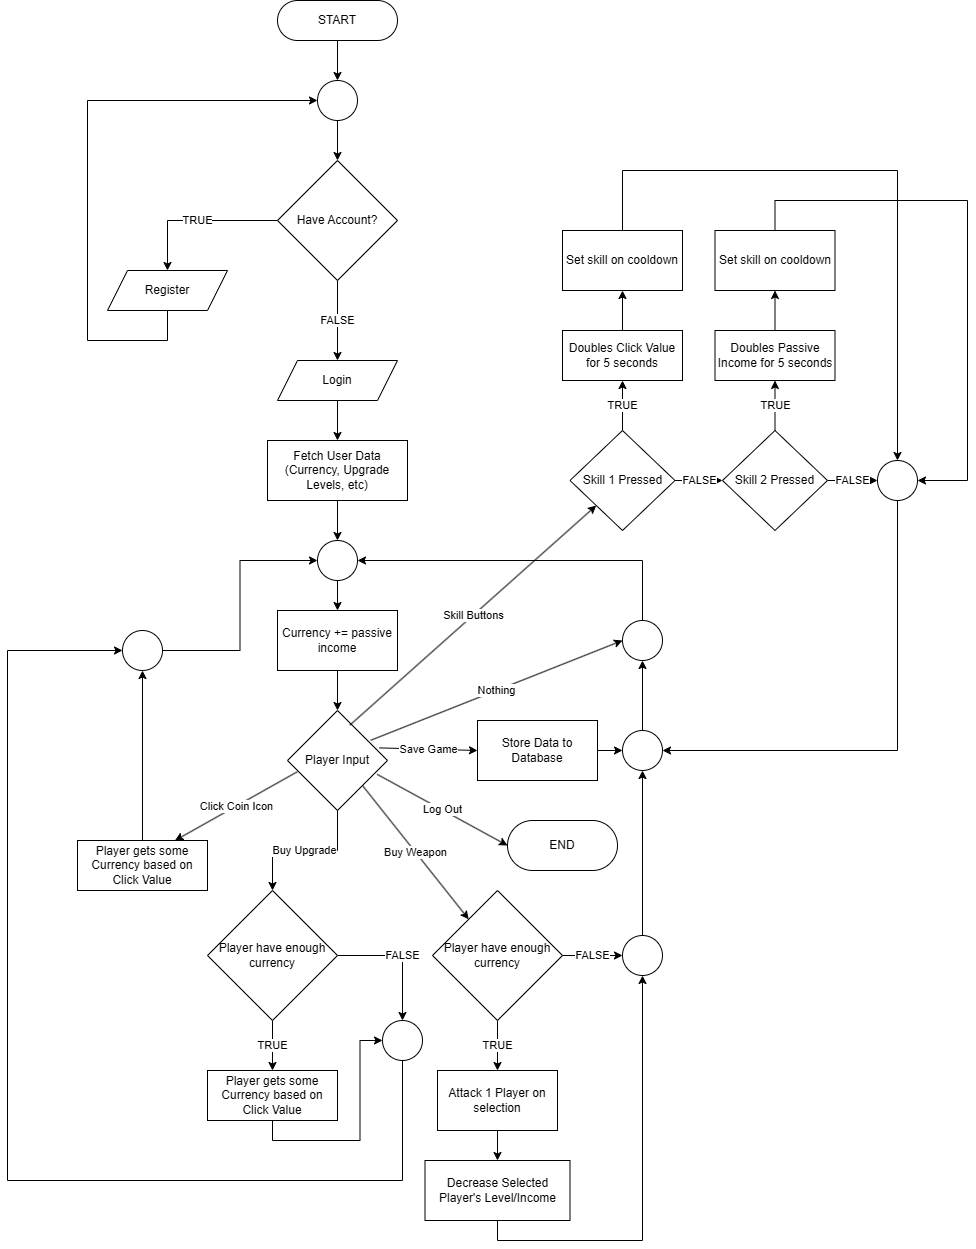

The diagram above was exported from draw.io. Its source (the exported page's mxGraphModel, read from the mxfile embedded in the PNG):
<mxGraphModel dx="1042" dy="630" grid="1" gridSize="10" guides="1" tooltips="1" connect="1" arrows="1" fold="1" page="1" pageScale="1" pageWidth="850" pageHeight="1100" math="0" shadow="0">
  <root>
    <mxCell id="0" />
    <mxCell id="1" parent="0" />
    <mxCell id="BCy9KBn-7odokUfV-Y2b-13" style="edgeStyle=orthogonalEdgeStyle;rounded=0;orthogonalLoop=1;jettySize=auto;html=1;entryX=0.5;entryY=0;entryDx=0;entryDy=0;" edge="1" parent="1" source="BCy9KBn-7odokUfV-Y2b-1" target="BCy9KBn-7odokUfV-Y2b-7">
      <mxGeometry relative="1" as="geometry" />
    </mxCell>
    <mxCell id="BCy9KBn-7odokUfV-Y2b-1" value="START" style="rounded=1;whiteSpace=wrap;html=1;arcSize=50;" vertex="1" parent="1">
      <mxGeometry x="340" y="110" width="120" height="40" as="geometry" />
    </mxCell>
    <mxCell id="BCy9KBn-7odokUfV-Y2b-5" value="TRUE" style="edgeStyle=orthogonalEdgeStyle;rounded=0;orthogonalLoop=1;jettySize=auto;html=1;entryX=0.5;entryY=0;entryDx=0;entryDy=0;" edge="1" parent="1" source="BCy9KBn-7odokUfV-Y2b-2" target="BCy9KBn-7odokUfV-Y2b-3">
      <mxGeometry relative="1" as="geometry" />
    </mxCell>
    <mxCell id="BCy9KBn-7odokUfV-Y2b-6" value="FALSE" style="edgeStyle=orthogonalEdgeStyle;rounded=0;orthogonalLoop=1;jettySize=auto;html=1;entryX=0.5;entryY=0;entryDx=0;entryDy=0;" edge="1" parent="1" source="BCy9KBn-7odokUfV-Y2b-2" target="BCy9KBn-7odokUfV-Y2b-4">
      <mxGeometry relative="1" as="geometry">
        <mxPoint as="offset" />
      </mxGeometry>
    </mxCell>
    <mxCell id="BCy9KBn-7odokUfV-Y2b-2" value="Have Account?" style="rhombus;whiteSpace=wrap;html=1;" vertex="1" parent="1">
      <mxGeometry x="340" y="270" width="120" height="120" as="geometry" />
    </mxCell>
    <mxCell id="BCy9KBn-7odokUfV-Y2b-9" style="edgeStyle=orthogonalEdgeStyle;rounded=0;orthogonalLoop=1;jettySize=auto;html=1;entryX=0;entryY=0.5;entryDx=0;entryDy=0;" edge="1" parent="1" source="BCy9KBn-7odokUfV-Y2b-3" target="BCy9KBn-7odokUfV-Y2b-7">
      <mxGeometry relative="1" as="geometry">
        <Array as="points">
          <mxPoint x="230" y="450" />
          <mxPoint x="150" y="450" />
          <mxPoint x="150" y="210" />
        </Array>
      </mxGeometry>
    </mxCell>
    <mxCell id="BCy9KBn-7odokUfV-Y2b-3" value="Register" style="shape=parallelogram;perimeter=parallelogramPerimeter;whiteSpace=wrap;html=1;fixedSize=1;" vertex="1" parent="1">
      <mxGeometry x="170" y="380" width="120" height="40" as="geometry" />
    </mxCell>
    <mxCell id="BCy9KBn-7odokUfV-Y2b-12" style="edgeStyle=orthogonalEdgeStyle;rounded=0;orthogonalLoop=1;jettySize=auto;html=1;entryX=0.5;entryY=0;entryDx=0;entryDy=0;" edge="1" parent="1" source="BCy9KBn-7odokUfV-Y2b-4" target="BCy9KBn-7odokUfV-Y2b-11">
      <mxGeometry relative="1" as="geometry" />
    </mxCell>
    <mxCell id="BCy9KBn-7odokUfV-Y2b-4" value="Login" style="shape=parallelogram;perimeter=parallelogramPerimeter;whiteSpace=wrap;html=1;fixedSize=1;" vertex="1" parent="1">
      <mxGeometry x="340" y="470" width="120" height="40" as="geometry" />
    </mxCell>
    <mxCell id="BCy9KBn-7odokUfV-Y2b-10" style="edgeStyle=orthogonalEdgeStyle;rounded=0;orthogonalLoop=1;jettySize=auto;html=1;entryX=0.5;entryY=0;entryDx=0;entryDy=0;" edge="1" parent="1" source="BCy9KBn-7odokUfV-Y2b-7" target="BCy9KBn-7odokUfV-Y2b-2">
      <mxGeometry relative="1" as="geometry" />
    </mxCell>
    <mxCell id="BCy9KBn-7odokUfV-Y2b-7" value="" style="ellipse;whiteSpace=wrap;html=1;aspect=fixed;" vertex="1" parent="1">
      <mxGeometry x="380" y="190" width="40" height="40" as="geometry" />
    </mxCell>
    <mxCell id="BCy9KBn-7odokUfV-Y2b-56" style="edgeStyle=orthogonalEdgeStyle;rounded=0;orthogonalLoop=1;jettySize=auto;html=1;entryX=0.5;entryY=0;entryDx=0;entryDy=0;" edge="1" parent="1" source="BCy9KBn-7odokUfV-Y2b-11" target="BCy9KBn-7odokUfV-Y2b-31">
      <mxGeometry relative="1" as="geometry" />
    </mxCell>
    <mxCell id="BCy9KBn-7odokUfV-Y2b-11" value="Fetch User Data (Currency, Upgrade Levels, etc)" style="rounded=0;whiteSpace=wrap;html=1;" vertex="1" parent="1">
      <mxGeometry x="330" y="550" width="140" height="60" as="geometry" />
    </mxCell>
    <mxCell id="BCy9KBn-7odokUfV-Y2b-32" value="Buy Upgrade" style="edgeStyle=orthogonalEdgeStyle;rounded=0;orthogonalLoop=1;jettySize=auto;html=1;entryX=0.5;entryY=0;entryDx=0;entryDy=0;" edge="1" parent="1" source="BCy9KBn-7odokUfV-Y2b-17" target="BCy9KBn-7odokUfV-Y2b-29">
      <mxGeometry relative="1" as="geometry" />
    </mxCell>
    <mxCell id="BCy9KBn-7odokUfV-Y2b-17" value="Player Input" style="rhombus;whiteSpace=wrap;html=1;" vertex="1" parent="1">
      <mxGeometry x="350" y="820" width="100" height="100" as="geometry" />
    </mxCell>
    <mxCell id="BCy9KBn-7odokUfV-Y2b-52" style="edgeStyle=orthogonalEdgeStyle;rounded=0;orthogonalLoop=1;jettySize=auto;html=1;entryX=0.5;entryY=1;entryDx=0;entryDy=0;" edge="1" parent="1" source="BCy9KBn-7odokUfV-Y2b-23" target="BCy9KBn-7odokUfV-Y2b-49">
      <mxGeometry relative="1" as="geometry" />
    </mxCell>
    <mxCell id="BCy9KBn-7odokUfV-Y2b-23" value="Player gets some Currency based on Click Value" style="rounded=0;whiteSpace=wrap;html=1;" vertex="1" parent="1">
      <mxGeometry x="140" y="950" width="130" height="50" as="geometry" />
    </mxCell>
    <mxCell id="BCy9KBn-7odokUfV-Y2b-26" value="Click Coin Icon" style="endArrow=classic;html=1;rounded=0;exitX=0.096;exitY=0.614;exitDx=0;exitDy=0;exitPerimeter=0;entryX=0.75;entryY=0;entryDx=0;entryDy=0;" edge="1" parent="1" source="BCy9KBn-7odokUfV-Y2b-17" target="BCy9KBn-7odokUfV-Y2b-23">
      <mxGeometry width="50" height="50" relative="1" as="geometry">
        <mxPoint x="500" y="760" as="sourcePoint" />
        <mxPoint x="550" y="710" as="targetPoint" />
      </mxGeometry>
    </mxCell>
    <mxCell id="BCy9KBn-7odokUfV-Y2b-40" style="edgeStyle=orthogonalEdgeStyle;rounded=0;orthogonalLoop=1;jettySize=auto;html=1;entryX=0;entryY=0.5;entryDx=0;entryDy=0;exitX=0.5;exitY=1;exitDx=0;exitDy=0;" edge="1" parent="1" source="BCy9KBn-7odokUfV-Y2b-27" target="BCy9KBn-7odokUfV-Y2b-37">
      <mxGeometry relative="1" as="geometry" />
    </mxCell>
    <mxCell id="BCy9KBn-7odokUfV-Y2b-27" value="Player gets some Currency based on Click Value" style="rounded=0;whiteSpace=wrap;html=1;" vertex="1" parent="1">
      <mxGeometry x="270" y="1180" width="130" height="50" as="geometry" />
    </mxCell>
    <mxCell id="BCy9KBn-7odokUfV-Y2b-30" value="TRUE" style="edgeStyle=orthogonalEdgeStyle;rounded=0;orthogonalLoop=1;jettySize=auto;html=1;entryX=0.5;entryY=0;entryDx=0;entryDy=0;" edge="1" parent="1" source="BCy9KBn-7odokUfV-Y2b-29" target="BCy9KBn-7odokUfV-Y2b-27">
      <mxGeometry relative="1" as="geometry" />
    </mxCell>
    <mxCell id="BCy9KBn-7odokUfV-Y2b-38" value="FALSE" style="edgeStyle=orthogonalEdgeStyle;rounded=0;orthogonalLoop=1;jettySize=auto;html=1;entryX=0.5;entryY=0;entryDx=0;entryDy=0;" edge="1" parent="1" source="BCy9KBn-7odokUfV-Y2b-29" target="BCy9KBn-7odokUfV-Y2b-37">
      <mxGeometry relative="1" as="geometry" />
    </mxCell>
    <mxCell id="BCy9KBn-7odokUfV-Y2b-29" value="Player have enough currency" style="rhombus;whiteSpace=wrap;html=1;" vertex="1" parent="1">
      <mxGeometry x="270" y="1000" width="130" height="130" as="geometry" />
    </mxCell>
    <mxCell id="BCy9KBn-7odokUfV-Y2b-80" style="edgeStyle=orthogonalEdgeStyle;rounded=0;orthogonalLoop=1;jettySize=auto;html=1;entryX=0.5;entryY=0;entryDx=0;entryDy=0;" edge="1" parent="1" source="BCy9KBn-7odokUfV-Y2b-31" target="BCy9KBn-7odokUfV-Y2b-78">
      <mxGeometry relative="1" as="geometry" />
    </mxCell>
    <mxCell id="BCy9KBn-7odokUfV-Y2b-31" value="" style="ellipse;whiteSpace=wrap;html=1;aspect=fixed;" vertex="1" parent="1">
      <mxGeometry x="380" y="650" width="40" height="40" as="geometry" />
    </mxCell>
    <mxCell id="BCy9KBn-7odokUfV-Y2b-42" value="TRUE" style="edgeStyle=orthogonalEdgeStyle;rounded=0;orthogonalLoop=1;jettySize=auto;html=1;entryX=0.5;entryY=0;entryDx=0;entryDy=0;" edge="1" parent="1" source="BCy9KBn-7odokUfV-Y2b-33" target="BCy9KBn-7odokUfV-Y2b-41">
      <mxGeometry relative="1" as="geometry" />
    </mxCell>
    <mxCell id="BCy9KBn-7odokUfV-Y2b-45" value="FALSE" style="edgeStyle=orthogonalEdgeStyle;rounded=0;orthogonalLoop=1;jettySize=auto;html=1;entryX=0;entryY=0.5;entryDx=0;entryDy=0;" edge="1" parent="1" source="BCy9KBn-7odokUfV-Y2b-33" target="BCy9KBn-7odokUfV-Y2b-44">
      <mxGeometry relative="1" as="geometry" />
    </mxCell>
    <mxCell id="BCy9KBn-7odokUfV-Y2b-33" value="Player have enough currency" style="rhombus;whiteSpace=wrap;html=1;" vertex="1" parent="1">
      <mxGeometry x="495" y="1000" width="130" height="130" as="geometry" />
    </mxCell>
    <mxCell id="BCy9KBn-7odokUfV-Y2b-35" value="Buy Weapon" style="endArrow=classic;html=1;rounded=0;exitX=1;exitY=1;exitDx=0;exitDy=0;" edge="1" parent="1" source="BCy9KBn-7odokUfV-Y2b-17" target="BCy9KBn-7odokUfV-Y2b-33">
      <mxGeometry width="50" height="50" relative="1" as="geometry">
        <mxPoint x="500" y="970" as="sourcePoint" />
        <mxPoint x="550" y="920" as="targetPoint" />
      </mxGeometry>
    </mxCell>
    <mxCell id="BCy9KBn-7odokUfV-Y2b-51" style="edgeStyle=orthogonalEdgeStyle;rounded=0;orthogonalLoop=1;jettySize=auto;html=1;entryX=0;entryY=0.5;entryDx=0;entryDy=0;" edge="1" parent="1" source="BCy9KBn-7odokUfV-Y2b-37" target="BCy9KBn-7odokUfV-Y2b-49">
      <mxGeometry relative="1" as="geometry">
        <Array as="points">
          <mxPoint x="465" y="1290" />
          <mxPoint x="70" y="1290" />
          <mxPoint x="70" y="760" />
        </Array>
      </mxGeometry>
    </mxCell>
    <mxCell id="BCy9KBn-7odokUfV-Y2b-37" value="" style="ellipse;whiteSpace=wrap;html=1;aspect=fixed;" vertex="1" parent="1">
      <mxGeometry x="445" y="1130" width="40" height="40" as="geometry" />
    </mxCell>
    <mxCell id="BCy9KBn-7odokUfV-Y2b-97" style="edgeStyle=orthogonalEdgeStyle;rounded=0;orthogonalLoop=1;jettySize=auto;html=1;entryX=0.5;entryY=0;entryDx=0;entryDy=0;" edge="1" parent="1" source="BCy9KBn-7odokUfV-Y2b-41" target="BCy9KBn-7odokUfV-Y2b-96">
      <mxGeometry relative="1" as="geometry" />
    </mxCell>
    <mxCell id="BCy9KBn-7odokUfV-Y2b-41" value="Attack 1 Player on selection" style="rounded=0;whiteSpace=wrap;html=1;" vertex="1" parent="1">
      <mxGeometry x="500" y="1180" width="120" height="60" as="geometry" />
    </mxCell>
    <mxCell id="BCy9KBn-7odokUfV-Y2b-60" style="edgeStyle=orthogonalEdgeStyle;rounded=0;orthogonalLoop=1;jettySize=auto;html=1;entryX=0.5;entryY=1;entryDx=0;entryDy=0;" edge="1" parent="1" source="BCy9KBn-7odokUfV-Y2b-44" target="BCy9KBn-7odokUfV-Y2b-59">
      <mxGeometry relative="1" as="geometry" />
    </mxCell>
    <mxCell id="BCy9KBn-7odokUfV-Y2b-44" value="" style="ellipse;whiteSpace=wrap;html=1;aspect=fixed;" vertex="1" parent="1">
      <mxGeometry x="685" y="1045" width="40" height="40" as="geometry" />
    </mxCell>
    <mxCell id="BCy9KBn-7odokUfV-Y2b-50" style="edgeStyle=orthogonalEdgeStyle;rounded=0;orthogonalLoop=1;jettySize=auto;html=1;entryX=0;entryY=0.5;entryDx=0;entryDy=0;" edge="1" parent="1" source="BCy9KBn-7odokUfV-Y2b-49" target="BCy9KBn-7odokUfV-Y2b-31">
      <mxGeometry relative="1" as="geometry" />
    </mxCell>
    <mxCell id="BCy9KBn-7odokUfV-Y2b-49" value="" style="ellipse;whiteSpace=wrap;html=1;aspect=fixed;" vertex="1" parent="1">
      <mxGeometry x="185" y="740" width="40" height="40" as="geometry" />
    </mxCell>
    <mxCell id="BCy9KBn-7odokUfV-Y2b-53" value="END" style="rounded=1;whiteSpace=wrap;html=1;arcSize=50;" vertex="1" parent="1">
      <mxGeometry x="570" y="930" width="110" height="50" as="geometry" />
    </mxCell>
    <mxCell id="BCy9KBn-7odokUfV-Y2b-55" value="Log Out" style="endArrow=classic;html=1;rounded=0;entryX=0;entryY=0.5;entryDx=0;entryDy=0;exitX=0.896;exitY=0.638;exitDx=0;exitDy=0;exitPerimeter=0;" edge="1" parent="1" source="BCy9KBn-7odokUfV-Y2b-17" target="BCy9KBn-7odokUfV-Y2b-53">
      <mxGeometry width="50" height="50" relative="1" as="geometry">
        <mxPoint x="500" y="1070" as="sourcePoint" />
        <mxPoint x="550" y="1020" as="targetPoint" />
      </mxGeometry>
    </mxCell>
    <mxCell id="BCy9KBn-7odokUfV-Y2b-61" style="edgeStyle=orthogonalEdgeStyle;rounded=0;orthogonalLoop=1;jettySize=auto;html=1;entryX=0;entryY=0.5;entryDx=0;entryDy=0;" edge="1" parent="1" source="BCy9KBn-7odokUfV-Y2b-57" target="BCy9KBn-7odokUfV-Y2b-59">
      <mxGeometry relative="1" as="geometry" />
    </mxCell>
    <mxCell id="BCy9KBn-7odokUfV-Y2b-57" value="Store Data to Database" style="rounded=0;whiteSpace=wrap;html=1;" vertex="1" parent="1">
      <mxGeometry x="540" y="830" width="120" height="60" as="geometry" />
    </mxCell>
    <mxCell id="BCy9KBn-7odokUfV-Y2b-58" value="Save Game" style="endArrow=classic;html=1;rounded=0;entryX=0;entryY=0.5;entryDx=0;entryDy=0;exitX=0.92;exitY=0.374;exitDx=0;exitDy=0;exitPerimeter=0;" edge="1" parent="1" source="BCy9KBn-7odokUfV-Y2b-17" target="BCy9KBn-7odokUfV-Y2b-57">
      <mxGeometry width="50" height="50" relative="1" as="geometry">
        <mxPoint x="500" y="970" as="sourcePoint" />
        <mxPoint x="550" y="920" as="targetPoint" />
      </mxGeometry>
    </mxCell>
    <mxCell id="BCy9KBn-7odokUfV-Y2b-62" style="edgeStyle=orthogonalEdgeStyle;rounded=0;orthogonalLoop=1;jettySize=auto;html=1;entryX=1;entryY=0.5;entryDx=0;entryDy=0;" edge="1" parent="1" source="BCy9KBn-7odokUfV-Y2b-92" target="BCy9KBn-7odokUfV-Y2b-31">
      <mxGeometry relative="1" as="geometry">
        <Array as="points">
          <mxPoint x="705" y="670" />
        </Array>
      </mxGeometry>
    </mxCell>
    <mxCell id="BCy9KBn-7odokUfV-Y2b-94" style="edgeStyle=orthogonalEdgeStyle;rounded=0;orthogonalLoop=1;jettySize=auto;html=1;entryX=0.5;entryY=1;entryDx=0;entryDy=0;" edge="1" parent="1" source="BCy9KBn-7odokUfV-Y2b-59" target="BCy9KBn-7odokUfV-Y2b-92">
      <mxGeometry relative="1" as="geometry" />
    </mxCell>
    <mxCell id="BCy9KBn-7odokUfV-Y2b-59" value="" style="ellipse;whiteSpace=wrap;html=1;aspect=fixed;" vertex="1" parent="1">
      <mxGeometry x="685" y="840" width="40" height="40" as="geometry" />
    </mxCell>
    <mxCell id="BCy9KBn-7odokUfV-Y2b-66" value="TRUE" style="edgeStyle=orthogonalEdgeStyle;rounded=0;orthogonalLoop=1;jettySize=auto;html=1;entryX=0.5;entryY=1;entryDx=0;entryDy=0;" edge="1" parent="1" source="BCy9KBn-7odokUfV-Y2b-63" target="BCy9KBn-7odokUfV-Y2b-65">
      <mxGeometry relative="1" as="geometry" />
    </mxCell>
    <mxCell id="BCy9KBn-7odokUfV-Y2b-71" value="FALSE" style="edgeStyle=orthogonalEdgeStyle;rounded=0;orthogonalLoop=1;jettySize=auto;html=1;entryX=0;entryY=0.5;entryDx=0;entryDy=0;" edge="1" parent="1" source="BCy9KBn-7odokUfV-Y2b-63" target="BCy9KBn-7odokUfV-Y2b-68">
      <mxGeometry relative="1" as="geometry" />
    </mxCell>
    <mxCell id="BCy9KBn-7odokUfV-Y2b-63" value="Skill 1 Pressed" style="rhombus;whiteSpace=wrap;html=1;" vertex="1" parent="1">
      <mxGeometry x="632.5" y="540" width="105" height="100" as="geometry" />
    </mxCell>
    <mxCell id="BCy9KBn-7odokUfV-Y2b-64" value="Skill Buttons" style="endArrow=classic;html=1;rounded=0;entryX=0;entryY=1;entryDx=0;entryDy=0;exitX=0.624;exitY=0.146;exitDx=0;exitDy=0;exitPerimeter=0;" edge="1" parent="1" source="BCy9KBn-7odokUfV-Y2b-17" target="BCy9KBn-7odokUfV-Y2b-63">
      <mxGeometry width="50" height="50" relative="1" as="geometry">
        <mxPoint x="500" y="760" as="sourcePoint" />
        <mxPoint x="550" y="710" as="targetPoint" />
      </mxGeometry>
    </mxCell>
    <mxCell id="BCy9KBn-7odokUfV-Y2b-73" style="edgeStyle=orthogonalEdgeStyle;rounded=0;orthogonalLoop=1;jettySize=auto;html=1;entryX=0.5;entryY=1;entryDx=0;entryDy=0;" edge="1" parent="1" source="BCy9KBn-7odokUfV-Y2b-65" target="BCy9KBn-7odokUfV-Y2b-72">
      <mxGeometry relative="1" as="geometry" />
    </mxCell>
    <mxCell id="BCy9KBn-7odokUfV-Y2b-65" value="Doubles Click Value for 5 seconds" style="rounded=0;whiteSpace=wrap;html=1;" vertex="1" parent="1">
      <mxGeometry x="625" y="440" width="120" height="50" as="geometry" />
    </mxCell>
    <mxCell id="BCy9KBn-7odokUfV-Y2b-75" value="TRUE" style="edgeStyle=orthogonalEdgeStyle;rounded=0;orthogonalLoop=1;jettySize=auto;html=1;entryX=0.5;entryY=1;entryDx=0;entryDy=0;" edge="1" parent="1" source="BCy9KBn-7odokUfV-Y2b-68" target="BCy9KBn-7odokUfV-Y2b-74">
      <mxGeometry relative="1" as="geometry" />
    </mxCell>
    <mxCell id="BCy9KBn-7odokUfV-Y2b-88" value="FALSE" style="edgeStyle=orthogonalEdgeStyle;rounded=0;orthogonalLoop=1;jettySize=auto;html=1;entryX=0;entryY=0.5;entryDx=0;entryDy=0;" edge="1" parent="1" source="BCy9KBn-7odokUfV-Y2b-68" target="BCy9KBn-7odokUfV-Y2b-86">
      <mxGeometry relative="1" as="geometry" />
    </mxCell>
    <mxCell id="BCy9KBn-7odokUfV-Y2b-68" value="Skill 2 Pressed" style="rhombus;whiteSpace=wrap;html=1;" vertex="1" parent="1">
      <mxGeometry x="785" y="540" width="105" height="100" as="geometry" />
    </mxCell>
    <mxCell id="BCy9KBn-7odokUfV-Y2b-90" style="edgeStyle=orthogonalEdgeStyle;rounded=0;orthogonalLoop=1;jettySize=auto;html=1;entryX=0.5;entryY=0;entryDx=0;entryDy=0;" edge="1" parent="1" source="BCy9KBn-7odokUfV-Y2b-72" target="BCy9KBn-7odokUfV-Y2b-86">
      <mxGeometry relative="1" as="geometry">
        <Array as="points">
          <mxPoint x="685" y="280" />
          <mxPoint x="960" y="280" />
        </Array>
      </mxGeometry>
    </mxCell>
    <mxCell id="BCy9KBn-7odokUfV-Y2b-72" value="Set skill on cooldown" style="rounded=0;whiteSpace=wrap;html=1;" vertex="1" parent="1">
      <mxGeometry x="625" y="340" width="120" height="60" as="geometry" />
    </mxCell>
    <mxCell id="BCy9KBn-7odokUfV-Y2b-77" style="edgeStyle=orthogonalEdgeStyle;rounded=0;orthogonalLoop=1;jettySize=auto;html=1;entryX=0.5;entryY=1;entryDx=0;entryDy=0;" edge="1" parent="1" source="BCy9KBn-7odokUfV-Y2b-74" target="BCy9KBn-7odokUfV-Y2b-76">
      <mxGeometry relative="1" as="geometry" />
    </mxCell>
    <mxCell id="BCy9KBn-7odokUfV-Y2b-74" value="Doubles Passive Income for 5 seconds" style="rounded=0;whiteSpace=wrap;html=1;" vertex="1" parent="1">
      <mxGeometry x="777.5" y="440" width="120" height="50" as="geometry" />
    </mxCell>
    <mxCell id="BCy9KBn-7odokUfV-Y2b-91" style="edgeStyle=orthogonalEdgeStyle;rounded=0;orthogonalLoop=1;jettySize=auto;html=1;entryX=1;entryY=0.5;entryDx=0;entryDy=0;" edge="1" parent="1" source="BCy9KBn-7odokUfV-Y2b-76" target="BCy9KBn-7odokUfV-Y2b-86">
      <mxGeometry relative="1" as="geometry">
        <Array as="points">
          <mxPoint x="838" y="310" />
          <mxPoint x="1030" y="310" />
          <mxPoint x="1030" y="590" />
        </Array>
      </mxGeometry>
    </mxCell>
    <mxCell id="BCy9KBn-7odokUfV-Y2b-76" value="Set skill on cooldown" style="rounded=0;whiteSpace=wrap;html=1;" vertex="1" parent="1">
      <mxGeometry x="777.5" y="340" width="120" height="60" as="geometry" />
    </mxCell>
    <mxCell id="BCy9KBn-7odokUfV-Y2b-81" style="edgeStyle=orthogonalEdgeStyle;rounded=0;orthogonalLoop=1;jettySize=auto;html=1;entryX=0.5;entryY=0;entryDx=0;entryDy=0;" edge="1" parent="1" source="BCy9KBn-7odokUfV-Y2b-78" target="BCy9KBn-7odokUfV-Y2b-17">
      <mxGeometry relative="1" as="geometry" />
    </mxCell>
    <mxCell id="BCy9KBn-7odokUfV-Y2b-78" value="Currency += passive income" style="rounded=0;whiteSpace=wrap;html=1;" vertex="1" parent="1">
      <mxGeometry x="340" y="720" width="120" height="60" as="geometry" />
    </mxCell>
    <mxCell id="BCy9KBn-7odokUfV-Y2b-89" style="edgeStyle=orthogonalEdgeStyle;rounded=0;orthogonalLoop=1;jettySize=auto;html=1;entryX=1;entryY=0.5;entryDx=0;entryDy=0;" edge="1" parent="1" source="BCy9KBn-7odokUfV-Y2b-86" target="BCy9KBn-7odokUfV-Y2b-59">
      <mxGeometry relative="1" as="geometry">
        <Array as="points">
          <mxPoint x="960" y="860" />
        </Array>
      </mxGeometry>
    </mxCell>
    <mxCell id="BCy9KBn-7odokUfV-Y2b-86" value="" style="ellipse;whiteSpace=wrap;html=1;aspect=fixed;" vertex="1" parent="1">
      <mxGeometry x="940" y="570" width="40" height="40" as="geometry" />
    </mxCell>
    <mxCell id="BCy9KBn-7odokUfV-Y2b-92" value="" style="ellipse;whiteSpace=wrap;html=1;aspect=fixed;" vertex="1" parent="1">
      <mxGeometry x="685" y="730" width="40" height="40" as="geometry" />
    </mxCell>
    <mxCell id="BCy9KBn-7odokUfV-Y2b-95" value="Nothing" style="endArrow=classic;html=1;rounded=0;exitX=0.832;exitY=0.298;exitDx=0;exitDy=0;exitPerimeter=0;entryX=0;entryY=0.5;entryDx=0;entryDy=0;" edge="1" parent="1" source="BCy9KBn-7odokUfV-Y2b-17" target="BCy9KBn-7odokUfV-Y2b-92">
      <mxGeometry width="50" height="50" relative="1" as="geometry">
        <mxPoint x="500" y="760" as="sourcePoint" />
        <mxPoint x="550" y="710" as="targetPoint" />
      </mxGeometry>
    </mxCell>
    <mxCell id="BCy9KBn-7odokUfV-Y2b-98" style="edgeStyle=orthogonalEdgeStyle;rounded=0;orthogonalLoop=1;jettySize=auto;html=1;entryX=0.5;entryY=1;entryDx=0;entryDy=0;" edge="1" parent="1" source="BCy9KBn-7odokUfV-Y2b-96" target="BCy9KBn-7odokUfV-Y2b-44">
      <mxGeometry relative="1" as="geometry">
        <Array as="points">
          <mxPoint x="560" y="1350" />
          <mxPoint x="705" y="1350" />
        </Array>
      </mxGeometry>
    </mxCell>
    <mxCell id="BCy9KBn-7odokUfV-Y2b-96" value="Decrease Selected Player's Level/Income" style="rounded=0;whiteSpace=wrap;html=1;" vertex="1" parent="1">
      <mxGeometry x="487.5" y="1270" width="145" height="60" as="geometry" />
    </mxCell>
  </root>
</mxGraphModel>